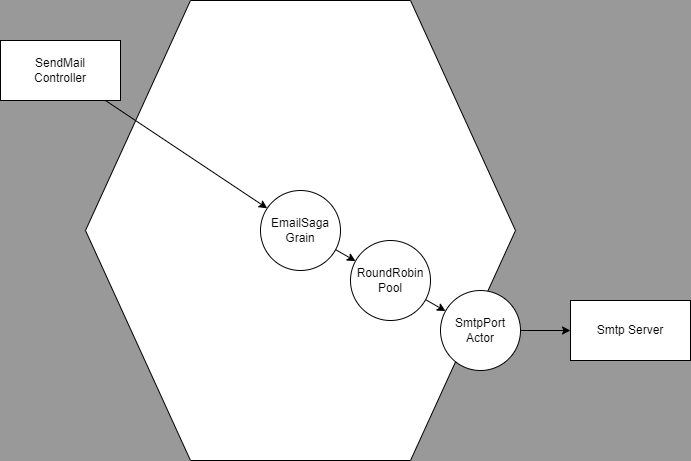

The diagram above was exported from draw.io. Its source (the exported page's mxGraphModel, read from the mxfile embedded in the PNG):
<mxGraphModel dx="2594" dy="1109" grid="1" gridSize="10" guides="1" tooltips="1" connect="1" arrows="1" fold="1" page="1" pageScale="1" pageWidth="827" pageHeight="1169" background="#999999" math="0" shadow="0">
  <root>
    <mxCell id="0" />
    <mxCell id="1" parent="0" />
    <mxCell id="12" value="" style="shape=hexagon;perimeter=hexagonPerimeter2;whiteSpace=wrap;html=1;fixedSize=1;size=105;" vertex="1" parent="1">
      <mxGeometry x="205" y="170" width="430" height="460" as="geometry" />
    </mxCell>
    <mxCell id="4" style="edgeStyle=none;html=1;" edge="1" parent="1" source="2" target="3">
      <mxGeometry relative="1" as="geometry" />
    </mxCell>
    <mxCell id="2" value="SendMail&lt;br&gt;Controller" style="rounded=0;whiteSpace=wrap;html=1;" vertex="1" parent="1">
      <mxGeometry x="120" y="210" width="120" height="60" as="geometry" />
    </mxCell>
    <mxCell id="7" style="edgeStyle=none;html=1;" edge="1" parent="1" source="3" target="6">
      <mxGeometry relative="1" as="geometry" />
    </mxCell>
    <mxCell id="3" value="EmailSaga&lt;br&gt;Grain" style="ellipse;whiteSpace=wrap;html=1;aspect=fixed;" vertex="1" parent="1">
      <mxGeometry x="380" y="360" width="80" height="80" as="geometry" />
    </mxCell>
    <mxCell id="10" style="edgeStyle=none;html=1;entryX=0;entryY=0.5;entryDx=0;entryDy=0;" edge="1" parent="1" source="5" target="9">
      <mxGeometry relative="1" as="geometry" />
    </mxCell>
    <mxCell id="5" value="SmtpPort&lt;br&gt;Actor" style="ellipse;whiteSpace=wrap;html=1;aspect=fixed;" vertex="1" parent="1">
      <mxGeometry x="560" y="460" width="80" height="80" as="geometry" />
    </mxCell>
    <mxCell id="8" style="edgeStyle=none;html=1;" edge="1" parent="1" source="6" target="5">
      <mxGeometry relative="1" as="geometry" />
    </mxCell>
    <mxCell id="6" value="RoundRobin&lt;br&gt;Pool" style="ellipse;whiteSpace=wrap;html=1;aspect=fixed;" vertex="1" parent="1">
      <mxGeometry x="470" y="410" width="80" height="80" as="geometry" />
    </mxCell>
    <mxCell id="9" value="Smtp Server" style="rounded=0;whiteSpace=wrap;html=1;" vertex="1" parent="1">
      <mxGeometry x="690" y="470" width="120" height="60" as="geometry" />
    </mxCell>
  </root>
</mxGraphModel>